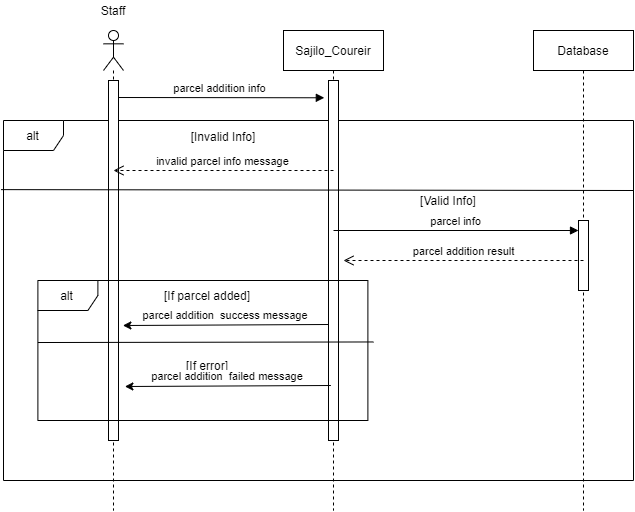

The diagram above was exported from draw.io. Its source (the exported page's mxGraphModel, read from the mxfile embedded in the PNG):
<mxGraphModel dx="1848" dy="534" grid="1" gridSize="10" guides="1" tooltips="1" connect="1" arrows="1" fold="1" page="1" pageScale="1" pageWidth="827" pageHeight="1169" math="0" shadow="0">
  <root>
    <mxCell id="0" />
    <mxCell id="1" parent="0" />
    <mxCell id="6JlQE_9fhk7Qh43cpaW_-6" value="alt" style="shape=umlFrame;whiteSpace=wrap;html=1;fillColor=none;" vertex="1" parent="1">
      <mxGeometry x="-30" y="170" width="630" height="360" as="geometry" />
    </mxCell>
    <mxCell id="6JlQE_9fhk7Qh43cpaW_-1" value="" style="shape=umlLifeline;participant=umlActor;perimeter=lifelinePerimeter;whiteSpace=wrap;html=1;container=1;collapsible=0;recursiveResize=0;verticalAlign=top;spacingTop=36;outlineConnect=0;fillColor=none;" vertex="1" parent="1">
      <mxGeometry x="70" y="80" width="20" height="480" as="geometry" />
    </mxCell>
    <mxCell id="6JlQE_9fhk7Qh43cpaW_-4" value="parcel addition info" style="html=1;verticalAlign=bottom;endArrow=block;strokeWidth=1;entryX=-0.418;entryY=0.048;entryDx=0;entryDy=0;entryPerimeter=0;" edge="1" parent="6JlQE_9fhk7Qh43cpaW_-1" target="6JlQE_9fhk7Qh43cpaW_-22">
      <mxGeometry width="80" relative="1" as="geometry">
        <mxPoint x="10" y="67" as="sourcePoint" />
        <mxPoint x="229.5" y="63" as="targetPoint" />
      </mxGeometry>
    </mxCell>
    <mxCell id="6JlQE_9fhk7Qh43cpaW_-23" value="" style="html=1;points=[];perimeter=orthogonalPerimeter;gradientColor=none;" vertex="1" parent="6JlQE_9fhk7Qh43cpaW_-1">
      <mxGeometry x="5" y="50" width="10" height="360" as="geometry" />
    </mxCell>
    <mxCell id="6JlQE_9fhk7Qh43cpaW_-2" value="Sajilo_Coureir" style="shape=umlLifeline;perimeter=lifelinePerimeter;whiteSpace=wrap;html=1;container=1;collapsible=0;recursiveResize=0;outlineConnect=0;fillColor=none;" vertex="1" parent="1">
      <mxGeometry x="250" y="80" width="100" height="480" as="geometry" />
    </mxCell>
    <mxCell id="6JlQE_9fhk7Qh43cpaW_-22" value="" style="html=1;points=[];perimeter=orthogonalPerimeter;gradientColor=none;" vertex="1" parent="6JlQE_9fhk7Qh43cpaW_-2">
      <mxGeometry x="45" y="50" width="10" height="360" as="geometry" />
    </mxCell>
    <mxCell id="6JlQE_9fhk7Qh43cpaW_-3" value="Database" style="shape=umlLifeline;perimeter=lifelinePerimeter;whiteSpace=wrap;html=1;container=1;collapsible=0;recursiveResize=0;outlineConnect=0;" vertex="1" parent="1">
      <mxGeometry x="500" y="80" width="100" height="480" as="geometry" />
    </mxCell>
    <mxCell id="6JlQE_9fhk7Qh43cpaW_-21" value="" style="html=1;points=[];perimeter=orthogonalPerimeter;" vertex="1" parent="6JlQE_9fhk7Qh43cpaW_-3">
      <mxGeometry x="45" y="190" width="10" height="70" as="geometry" />
    </mxCell>
    <mxCell id="6JlQE_9fhk7Qh43cpaW_-7" value="" style="endArrow=none;html=1;strokeWidth=1;exitX=-0.004;exitY=0.192;exitDx=0;exitDy=0;exitPerimeter=0;" edge="1" parent="1" source="6JlQE_9fhk7Qh43cpaW_-6">
      <mxGeometry width="50" height="50" relative="1" as="geometry">
        <mxPoint y="240" as="sourcePoint" />
        <mxPoint x="600" y="240" as="targetPoint" />
      </mxGeometry>
    </mxCell>
    <mxCell id="6JlQE_9fhk7Qh43cpaW_-8" value="[Invalid Info]" style="text;html=1;strokeColor=none;fillColor=none;align=center;verticalAlign=middle;whiteSpace=wrap;rounded=0;" vertex="1" parent="1">
      <mxGeometry x="130" y="176" width="120" height="20" as="geometry" />
    </mxCell>
    <mxCell id="6JlQE_9fhk7Qh43cpaW_-9" value="invalid parcel info message" style="html=1;verticalAlign=bottom;endArrow=open;dashed=1;endSize=8;strokeWidth=1;" edge="1" parent="1">
      <mxGeometry relative="1" as="geometry">
        <mxPoint x="300" y="220" as="sourcePoint" />
        <mxPoint x="80" y="220" as="targetPoint" />
      </mxGeometry>
    </mxCell>
    <mxCell id="6JlQE_9fhk7Qh43cpaW_-10" value="[Valid Info]" style="text;html=1;strokeColor=none;fillColor=none;align=center;verticalAlign=middle;whiteSpace=wrap;rounded=0;" vertex="1" parent="1">
      <mxGeometry x="340" y="240" width="150" height="20" as="geometry" />
    </mxCell>
    <mxCell id="6JlQE_9fhk7Qh43cpaW_-11" value="parcel info" style="html=1;verticalAlign=bottom;endArrow=block;strokeWidth=1;" edge="1" parent="1" target="6JlQE_9fhk7Qh43cpaW_-21">
      <mxGeometry width="80" relative="1" as="geometry">
        <mxPoint x="300" y="280" as="sourcePoint" />
        <mxPoint x="550" y="280" as="targetPoint" />
      </mxGeometry>
    </mxCell>
    <mxCell id="6JlQE_9fhk7Qh43cpaW_-12" value="parcel addition result" style="html=1;verticalAlign=bottom;endArrow=open;dashed=1;endSize=8;strokeWidth=1;" edge="1" parent="1">
      <mxGeometry relative="1" as="geometry">
        <mxPoint x="550" y="310" as="sourcePoint" />
        <mxPoint x="310" y="310" as="targetPoint" />
      </mxGeometry>
    </mxCell>
    <mxCell id="6JlQE_9fhk7Qh43cpaW_-24" value="Staff" style="text;html=1;strokeColor=none;fillColor=none;align=center;verticalAlign=middle;whiteSpace=wrap;rounded=0;" vertex="1" parent="1">
      <mxGeometry x="60" y="50" width="40" height="20" as="geometry" />
    </mxCell>
    <mxCell id="6JlQE_9fhk7Qh43cpaW_-41" value="" style="group" vertex="1" connectable="0" parent="1">
      <mxGeometry x="4.390000000000001" y="330" width="335.6099999999997" height="140" as="geometry" />
    </mxCell>
    <mxCell id="6JlQE_9fhk7Qh43cpaW_-35" value="alt" style="shape=umlFrame;whiteSpace=wrap;html=1;fillColor=#ffffff;gradientColor=none;" vertex="1" parent="6JlQE_9fhk7Qh43cpaW_-41">
      <mxGeometry width="330" height="140" as="geometry" />
    </mxCell>
    <mxCell id="6JlQE_9fhk7Qh43cpaW_-36" value="" style="endArrow=none;html=1;strokeWidth=1;exitX=0;exitY=0.393;exitDx=0;exitDy=0;exitPerimeter=0;entryX=1.017;entryY=0.389;entryDx=0;entryDy=0;entryPerimeter=0;" edge="1" parent="6JlQE_9fhk7Qh43cpaW_-41">
      <mxGeometry width="50" height="50" relative="1" as="geometry">
        <mxPoint y="62.01999999999998" as="sourcePoint" />
        <mxPoint x="335.6099999999997" y="61.460000000000036" as="targetPoint" />
      </mxGeometry>
    </mxCell>
    <mxCell id="6JlQE_9fhk7Qh43cpaW_-37" value="[If parcel added]" style="text;html=1;strokeColor=none;fillColor=none;align=center;verticalAlign=middle;whiteSpace=wrap;rounded=0;" vertex="1" parent="6JlQE_9fhk7Qh43cpaW_-41">
      <mxGeometry x="110" y="5" width="120" height="20" as="geometry" />
    </mxCell>
    <mxCell id="6JlQE_9fhk7Qh43cpaW_-38" value="parcel addition&amp;nbsp; success message&amp;nbsp;" style="html=1;verticalAlign=bottom;endArrow=none;strokeWidth=1;endFill=0;startArrow=classic;startFill=1;" edge="1" parent="6JlQE_9fhk7Qh43cpaW_-41">
      <mxGeometry width="80" relative="1" as="geometry">
        <mxPoint x="85" y="45" as="sourcePoint" />
        <mxPoint x="291" y="44" as="targetPoint" />
      </mxGeometry>
    </mxCell>
    <mxCell id="6JlQE_9fhk7Qh43cpaW_-39" value="[If error]" style="text;html=1;strokeColor=none;fillColor=none;align=center;verticalAlign=middle;whiteSpace=wrap;rounded=0;" vertex="1" parent="6JlQE_9fhk7Qh43cpaW_-41">
      <mxGeometry x="110" y="75" width="120" height="20" as="geometry" />
    </mxCell>
    <mxCell id="6JlQE_9fhk7Qh43cpaW_-40" value="parcel addition&amp;nbsp; failed message&amp;nbsp;" style="html=1;verticalAlign=bottom;endArrow=none;strokeWidth=1;endFill=0;startArrow=classic;startFill=1;" edge="1" parent="6JlQE_9fhk7Qh43cpaW_-41">
      <mxGeometry width="80" relative="1" as="geometry">
        <mxPoint x="87" y="106" as="sourcePoint" />
        <mxPoint x="293" y="105" as="targetPoint" />
      </mxGeometry>
    </mxCell>
  </root>
</mxGraphModel>